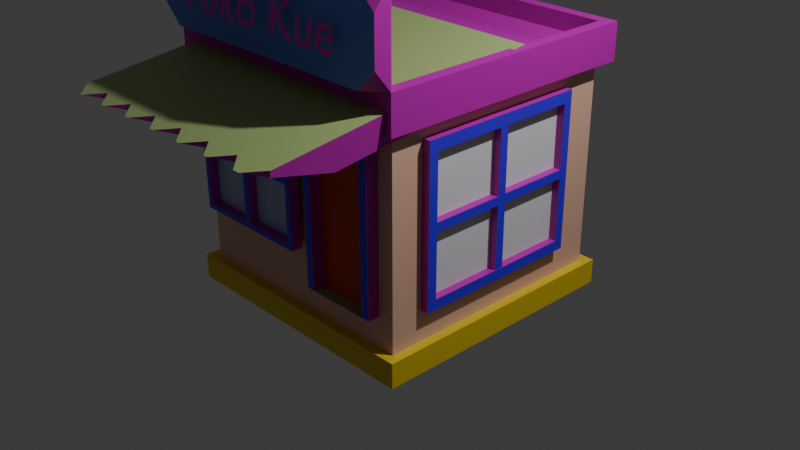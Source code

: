 # Source: Toko_Kue.blend  (saved by Blender 4.2.66; exported with 4.5.12 LTS)
import bpy
from mathutils import Matrix  # noqa: F401  (used for matrix-valued properties, if any)

bpy.ops.wm.read_factory_settings(use_empty=True)
scene = bpy.context.scene
scene.name = 'Scene'

# ---- collections
col_collection = bpy.data.collections.new('Collection'); scene.collection.children.link(col_collection)

# ---- materials (node trees are filled in below, after node groups)
mat_tembok = bpy.data.materials.new('tembok')
mat_tembok.alpha_threshold = 0.0
mat_tembok.use_transparent_shadow = False
mat_tembok.roughness = 0.5
mat_tembok.line_color = (0.0, 0.0, 0.0, 1.0)
mat_pintu_002 = bpy.data.materials.new('pintu.002')
mat_kaca = bpy.data.materials.new('kaca')
mat_tembok_1 = bpy.data.materials.new('Tembok')
mat_lantai = bpy.data.materials.new('lantai')
mat_list_jendela = bpy.data.materials.new('list jendela')
mat_jendela = bpy.data.materials.new('JENDELA')
mat_text = bpy.data.materials.new('TEXT ')
mat_material_002 = bpy.data.materials.new('Material.002')
mat_material_002.alpha_threshold = 0.0
mat_material_002.use_transparent_shadow = False
mat_material_002.preview_render_type = 'FLAT'
mat_material_002.roughness = 0.5
mat_material_002.line_color = (0.0, 0.0, 0.0, 1.0)
mat_text_1 = bpy.data.materials.new('text')
mat_text_001 = bpy.data.materials.new('text.001')
mat_material = bpy.data.materials.new('Material')
mat_material_001 = bpy.data.materials.new('Material.001')
mat_material_001.preview_render_type = 'FLAT'
mat_material_008 = bpy.data.materials.new('Material.008')

# ---- material node trees
mat_tembok.use_nodes = True; mat_tembok.node_tree.nodes.clear()
_N = mat_tembok.node_tree.nodes; _L = mat_tembok.node_tree.links
n0 = _N.new('ShaderNodeOutputMaterial'); n0.name = 'Material Output'; n0.location = (300, 300)
n1 = _N.new('ShaderNodeBsdfPrincipled'); n1.name = 'Principled BSDF'; n1.location = (10, 300)
n1.inputs[0].default_value = (0.5197, 0.0, 0.4357, 1.0)
n1.inputs[3].default_value = 1.45
_L.new(n1.outputs[0], n0.inputs[0])
n0.is_active_output = True
mat_pintu_002.use_nodes = True; mat_pintu_002.node_tree.nodes.clear()
_N = mat_pintu_002.node_tree.nodes; _L = mat_pintu_002.node_tree.links
n0 = _N.new('ShaderNodeBsdfPrincipled'); n0.name = 'Principled BSDF'; n0.location = (10, 300)
n0.inputs[0].default_value = (0.626, 0.05782, 0.004545, 1.0)
n1 = _N.new('ShaderNodeOutputMaterial'); n1.name = 'Material Output'; n1.location = (300, 300)
_L.new(n0.outputs[0], n1.inputs[0])
n1.is_active_output = True
mat_kaca.use_nodes = True; mat_kaca.node_tree.nodes.clear()
_N = mat_kaca.node_tree.nodes; _L = mat_kaca.node_tree.links
n0 = _N.new('ShaderNodeBsdfPrincipled'); n0.name = 'Principled BSDF'; n0.location = (10, 300)
n0.inputs[0].default_value = (0.4342, 0.5674, 0.8034, 1.0)
n1 = _N.new('ShaderNodeOutputMaterial'); n1.name = 'Material Output'; n1.location = (300, 300)
_L.new(n0.outputs[0], n1.inputs[0])
n1.is_active_output = True
mat_tembok_1.use_nodes = True; mat_tembok_1.node_tree.nodes.clear()
_N = mat_tembok_1.node_tree.nodes; _L = mat_tembok_1.node_tree.links
n0 = _N.new('ShaderNodeBsdfPrincipled'); n0.name = 'Principled BSDF'; n0.location = (10, 300)
n0.inputs[0].default_value = (0.8052, 0.4849, 0.3586, 1.0)
n1 = _N.new('ShaderNodeOutputMaterial'); n1.name = 'Material Output'; n1.location = (300, 300)
_L.new(n0.outputs[0], n1.inputs[0])
n1.is_active_output = True
mat_lantai.use_nodes = True; mat_lantai.node_tree.nodes.clear()
_N = mat_lantai.node_tree.nodes; _L = mat_lantai.node_tree.links
n0 = _N.new('ShaderNodeBsdfPrincipled'); n0.name = 'Principled BSDF'; n0.location = (10, 300)
n0.inputs[0].default_value = (0.8037, 0.5947, 0.01793, 1.0)
n1 = _N.new('ShaderNodeOutputMaterial'); n1.name = 'Material Output'; n1.location = (300, 300)
_L.new(n0.outputs[0], n1.inputs[0])
n1.is_active_output = True
mat_list_jendela.use_nodes = True; mat_list_jendela.node_tree.nodes.clear()
_N = mat_list_jendela.node_tree.nodes; _L = mat_list_jendela.node_tree.links
n0 = _N.new('ShaderNodeBsdfPrincipled'); n0.name = 'Principled BSDF'; n0.location = (10, 300)
n0.inputs[0].default_value = (0.05665, 0.001865, 0.8028, 1.0)
n1 = _N.new('ShaderNodeOutputMaterial'); n1.name = 'Material Output'; n1.location = (300, 300)
_L.new(n0.outputs[0], n1.inputs[0])
n1.is_active_output = True
mat_jendela.use_nodes = True; mat_jendela.node_tree.nodes.clear()
_N = mat_jendela.node_tree.nodes; _L = mat_jendela.node_tree.links
n0 = _N.new('ShaderNodeBsdfPrincipled'); n0.name = 'Principled BSDF'; n0.location = (10, 300)
n0.inputs[0].default_value = (0.7673, 0.7758, 0.8017, 1.0)
n1 = _N.new('ShaderNodeOutputMaterial'); n1.name = 'Material Output'; n1.location = (300, 300)
_L.new(n0.outputs[0], n1.inputs[0])
n1.is_active_output = True
mat_text.use_nodes = True; mat_text.node_tree.nodes.clear()
_N = mat_text.node_tree.nodes; _L = mat_text.node_tree.links
n0 = _N.new('ShaderNodeBsdfPrincipled'); n0.name = 'Principled BSDF'; n0.location = (10, 300)
n0.inputs[0].default_value = (0.8016, 0.0, 0.5784, 1.0)
n1 = _N.new('ShaderNodeOutputMaterial'); n1.name = 'Material Output'; n1.location = (300, 300)
_L.new(n0.outputs[0], n1.inputs[0])
n1.is_active_output = True
mat_material_002.use_nodes = True; mat_material_002.node_tree.nodes.clear()
_N = mat_material_002.node_tree.nodes; _L = mat_material_002.node_tree.links
n0 = _N.new('ShaderNodeOutputMaterial'); n0.name = 'Material Output'; n0.location = (300, 300)
n1 = _N.new('ShaderNodeBsdfPrincipled'); n1.name = 'Principled BSDF'; n1.location = (10, 300)
n1.inputs[0].default_value = (0.401, 0.5287, 0.1957, 1.0)
n1.inputs[3].default_value = 1.45
_L.new(n1.outputs[0], n0.inputs[0])
n0.is_active_output = True
mat_text_1.use_nodes = True; mat_text_1.node_tree.nodes.clear()
_N = mat_text_1.node_tree.nodes; _L = mat_text_1.node_tree.links
n0 = _N.new('ShaderNodeBsdfPrincipled'); n0.name = 'Principled BSDF'; n0.location = (10, 300)
n0.inputs[0].default_value = (0.8009, 0.0212, 0.1275, 1.0)
n1 = _N.new('ShaderNodeOutputMaterial'); n1.name = 'Material Output'; n1.location = (300, 300)
_L.new(n0.outputs[0], n1.inputs[0])
n1.is_active_output = True
mat_text_001.use_nodes = True; mat_text_001.node_tree.nodes.clear()
_N = mat_text_001.node_tree.nodes; _L = mat_text_001.node_tree.links
n0 = _N.new('ShaderNodeBsdfPrincipled'); n0.name = 'Principled BSDF'; n0.location = (10, 300)
n0.inputs[0].default_value = (0.8001, 0.03706, 0.0499, 1.0)
n1 = _N.new('ShaderNodeOutputMaterial'); n1.name = 'Material Output'; n1.location = (300, 300)
_L.new(n0.outputs[0], n1.inputs[0])
n1.is_active_output = True
mat_material.use_nodes = True; mat_material.node_tree.nodes.clear()
_N = mat_material.node_tree.nodes; _L = mat_material.node_tree.links
n0 = _N.new('ShaderNodeBsdfPrincipled'); n0.name = 'Principled BSDF'; n0.location = (10, 300)
n0.inputs[0].default_value = (0.1238, 0.2055, 0.8154, 1.0)
n1 = _N.new('ShaderNodeOutputMaterial'); n1.name = 'Material Output'; n1.location = (300, 300)
_L.new(n0.outputs[0], n1.inputs[0])
n1.is_active_output = True
mat_material_001.use_nodes = True; mat_material_001.node_tree.nodes.clear()
_N = mat_material_001.node_tree.nodes; _L = mat_material_001.node_tree.links
n0 = _N.new('ShaderNodeBsdfPrincipled'); n0.name = 'Principled BSDF'; n0.location = (10, 300)
n0.inputs[0].default_value = (0.2138, 0.8008, 0.04185, 1.0)
n1 = _N.new('ShaderNodeOutputMaterial'); n1.name = 'Material Output'; n1.location = (300, 300)
_L.new(n0.outputs[0], n1.inputs[0])
n1.is_active_output = True
mat_material_008.use_nodes = True; mat_material_008.node_tree.nodes.clear()
_N = mat_material_008.node_tree.nodes; _L = mat_material_008.node_tree.links
n0 = _N.new('ShaderNodeBsdfPrincipled'); n0.name = 'Principled BSDF'; n0.location = (10, 300)
n0.inputs[0].default_value = (0.8012, 0.0, 0.4749, 1.0)
n1 = _N.new('ShaderNodeOutputMaterial'); n1.name = 'Material Output'; n1.location = (300, 300)
_L.new(n0.outputs[0], n1.inputs[0])
n1.is_active_output = True

# ---- world
world_world = bpy.data.worlds.new('World'); scene.world = world_world
world_world.use_nodes = True; world_world.node_tree.nodes.clear()
_N = world_world.node_tree.nodes; _L = world_world.node_tree.links
n0 = _N.new('ShaderNodeOutputWorld'); n0.name = 'World Output'; n0.location = (300, 300)
n1 = _N.new('ShaderNodeBackground'); n1.name = 'Background'; n1.location = (10, 300)
n1.inputs[0].default_value = (0.05088, 0.05088, 0.05088, 1.0)
_L.new(n1.outputs[0], n0.inputs[0])
n0.is_active_output = True
world_world.color = (0.05088, 0.05088, 0.05088)
world_world.sun_shadow_jitter_overblur = 0.0

# ---- cameras
cam_camera = bpy.data.cameras.new('Camera')
cam_camera.clip_end = 100.0
cam_camera.ortho_scale = 7.314

# ---- lights
light_light = bpy.data.lights.new('Light', 'POINT')
light_light.energy = 1000.0
light_light.shadow_soft_size = 0.1

# ---- meshes
me_cube = bpy.data.meshes.new('Cube')
me_cube.from_pydata([(1.0, 1.0, 1.0), (1.0, 1.0, -1.0), (1.0, -1.0, 1.0), (1.0, -1.0, -1.0), (-1.0, 1.0, 1.0), (-1.0, 1.0, -1.0), (-1.0, -1.0, 1.0), (-1.0, -1.0, -1.0), (1.0, 1.0, -0.7758), (-1.0, -1.0, -0.7758), (1.0, -1.0, -0.7758), (-1.0, 1.0, -0.7758), (1.0, 1.0, -0.9749), (1.0, -1.0, -0.9749), (-1.0, 1.0, -0.9749), (-1.0, -1.0, -0.9749), (-1.0, -1.0, 0.8465), (1.0, 1.0, 0.8465), (1.0, -1.0, 0.8465), (-1.0, 1.0, 0.8465), (-1.076, -1.076, -0.9749), (-1.076, -1.076, -0.7758), (-1.076, 1.076, -0.7758), (1.076, 1.076, -0.7758), (1.076, -1.076, -0.7758), (1.076, 1.076, -0.9749), (1.076, -1.076, -0.9749), (-1.076, 1.076, -0.9749), (-1.095, -1.095, 0.8465), (-1.095, -1.095, 1.0), (1.095, -1.095, 1.0), (1.095, 1.095, 1.0), (-1.095, 1.095, 1.0), (1.095, 1.095, 0.8465), (1.095, -1.095, 0.8465), (-1.095, 1.095, 0.8465), (-1.095, -1.095, 1.142), (-1.0, -1.0, 1.142), (1.0, -1.0, 1.142), (1.0, 1.0, 1.142), (-1.0, 1.0, 1.142), (-1.095, 1.095, 1.142), (1.095, -1.095, 1.142), (1.095, 1.095, 1.142), (-0.899, -1.035, -0.2814), (0.1018, -1.035, -0.2814), (-0.899, -1.042, 0.7193), (0.1018, -1.042, 0.7193), (-0.899, -1.039, 0.2469), (0.1018, -1.039, 0.2469), (-0.4044, -1.035, -0.2814), (-0.4044, -1.042, 0.7193), (-0.8552, -1.035, -0.2376), (0.05799, -1.035, -0.2376), (0.05799, -1.042, 0.6755), (-0.8552, -1.042, 0.6755), (-0.4295, -1.039, 0.272), (-0.4295, -1.038, 0.2219), (-0.3794, -1.038, 0.2219), (-0.3794, -1.039, 0.272), (-0.8552, -1.038, 0.2219), (-0.8552, -1.039, 0.272), (-0.8803, -1.039, 0.2469), (-0.3794, -1.035, -0.2376), (-0.4295, -1.035, -0.2376), (-0.4044, -1.035, -0.2627), (0.05799, -1.039, 0.272), (0.05799, -1.038, 0.2219), (0.08303, -1.039, 0.2469), (-0.4295, -1.042, 0.6755), (-0.3794, -1.042, 0.6755), (-0.4044, -1.042, 0.7006), (-0.899, -1.13, 0.2463), (-0.899, -1.126, -0.2821), (-0.4044, -1.126, -0.2821), (0.1018, -1.126, -0.2821), (0.1018, -1.13, 0.2463), (0.1018, -1.133, 0.7187), (-0.4044, -1.133, 0.7187), (-0.899, -1.133, 0.7187), (-0.8552, -1.127, -0.2383), (0.05799, -1.127, -0.2383), (0.05799, -1.133, 0.6749), (-0.8552, -1.133, 0.6749), (-0.3794, -1.13, 0.2713), (-0.4295, -1.13, 0.2713), (-0.4295, -1.13, 0.2212), (-0.3794, -1.13, 0.2212), (-0.8803, -1.13, 0.2463), (-0.8552, -1.13, 0.2212), (-0.8552, -1.13, 0.2713), (-0.4044, -1.127, -0.2633), (-0.3794, -1.127, -0.2383), (-0.4295, -1.127, -0.2383), (0.08303, -1.13, 0.2463), (0.05799, -1.13, 0.2713), (0.05799, -1.13, 0.2212), (-0.4044, -1.133, 0.6999), (-0.4295, -1.133, 0.6749), (-0.3794, -1.133, 0.6749), (-0.4295, -1.053, 0.2719), (-0.8552, -1.053, 0.2719), (-0.8552, -1.053, 0.2218), (-0.4295, -1.053, 0.2218), (0.05799, -1.053, 0.2719), (-0.3794, -1.053, 0.2719), (-0.3794, -1.053, 0.2218), (0.05799, -1.053, 0.2218), (-0.3794, -1.05, -0.2377), (-0.4295, -1.05, -0.2377), (-0.3794, -1.056, 0.6754), (-0.4295, -1.056, 0.6754), (-0.8552, -1.056, 0.6754), (-0.8552, -1.05, -0.2377), (0.05799, -1.056, 0.6754), (0.05799, -1.05, -0.2377), (0.2315, -1.001, -0.5278), (0.8668, -1.001, -0.5278), (0.2315, -1.006, 0.7129), (0.8668, -1.006, 0.7129), (0.2942, -1.001, -0.5278), (0.2942, -1.006, 0.7129), (0.796, -1.001, -0.5278), (0.796, -1.006, 0.7129), (0.2315, -1.006, 0.639), (0.8668, -1.006, 0.639), (0.2942, -1.006, 0.639), (0.796, -1.006, 0.639), (0.2315, -1.102, 0.6386), (0.2315, -1.097, -0.5282), (0.796, -1.097, -0.5282), (0.8668, -1.097, -0.5282), (0.8668, -1.102, 0.6386), (0.8668, -1.102, 0.7125), (0.2942, -1.102, 0.7125), (0.2315, -1.102, 0.7125), (0.2942, -1.097, -0.5282), (0.796, -1.102, 0.7125), (0.2942, -1.102, 0.6386), (0.796, -1.102, 0.6386), (0.2942, -1.003, -0.5278), (0.796, -1.003, -0.5278), (0.2942, -1.009, 0.639), (0.796, -1.009, 0.639), (1.003, 0.6682, -0.5301), (1.003, 0.6682, 0.7285), (1.003, -0.7383, -0.5301), (1.003, -0.7383, 0.7285), (1.003, -0.7383, 0.6377), (1.003, 0.6682, 0.6377), (1.003, -0.6605, 0.7285), (1.003, -0.6605, -0.5301), (1.003, -0.6605, 0.6377), (1.003, -0.7383, -0.4468), (1.003, 0.6682, -0.4468), (1.003, -0.6605, -0.4468), (1.003, 0.596, -0.5301), (1.003, 0.596, 0.7285), (1.003, 0.596, 0.6377), (1.003, 0.596, -0.4468), (1.066, 0.6682, 0.6377), (1.066, 0.6682, 0.7285), (1.066, 0.596, -0.5301), (1.066, 0.6682, -0.5301), (1.066, -0.7383, -0.4468), (1.066, -0.7383, -0.5301), (1.066, -0.6605, 0.7285), (1.066, -0.7383, 0.7285), (1.066, 0.6682, -0.4468), (1.066, -0.6605, 0.6377), (1.066, 0.596, 0.7285), (1.066, -0.6605, -0.5301), (1.066, -0.7383, 0.6377), (1.066, -0.6605, -0.4468), (1.066, 0.596, 0.6377), (1.066, 0.596, -0.4468), (1.003, 0.6682, 0.09565), (1.003, -0.7383, 0.09565), (1.066, 0.6682, 0.09565), (1.066, -0.6605, 0.09565), (1.066, -0.7383, 0.09565), (1.066, 0.596, 0.09565), (1.003, -0.6605, 0.0598), (1.003, -0.6605, 0.1315), (1.039, -0.6605, 0.09565), (1.003, 0.596, 0.1315), (1.003, 0.596, 0.0598), (1.039, 0.596, 0.09565), (1.003, -0.06488, 0.7285), (1.003, 0.006821, 0.7285), (1.003, 0.006821, -0.5301), (1.003, -0.06488, -0.5301), (1.003, 0.006821, 0.6377), (1.003, -0.06488, 0.6377), (1.003, 0.006821, -0.4468), (1.003, -0.06488, -0.4468), (1.066, 0.006821, 0.7285), (1.066, -0.06488, 0.7285), (1.066, -0.02903, 0.6927), (1.066, -0.06488, -0.5301), (1.066, 0.006821, -0.5301), (1.066, -0.02903, -0.4943), (1.066, -0.06488, 0.6377), (1.066, 0.006821, 0.6377), (1.066, -0.02903, 0.6735), (1.066, 0.006821, -0.4468), (1.066, -0.06488, -0.4468), (1.066, -0.02903, -0.4826), (1.003, 0.006821, 0.0598), (1.003, 0.006821, 0.1315), (1.003, -0.06488, 0.1315), (1.003, -0.06488, 0.0598), (1.064, -0.6605, 0.0598), (1.064, -0.6605, 0.1315), (1.064, 0.596, 0.1315), (1.064, 0.596, 0.0598), (1.064, 0.006821, 0.0598), (1.064, 0.006821, 0.1315), (1.064, -0.06488, 0.0598), (1.064, -0.06488, 0.1315), (1.064, 0.006821, 0.6377), (1.064, -0.06488, 0.6377), (1.064, 0.006821, -0.4468), (1.064, -0.06488, -0.4468), (-0.7354, 0.5757, 1.368), (-0.7354, 0.5757, 1.162), (-0.7354, 0.3701, 1.368), (-0.7354, 0.3701, 1.162), (-0.941, 0.5757, 1.368), (-0.941, 0.5757, 1.162), (-0.941, 0.3701, 1.368), (-0.941, 0.3701, 1.162), (-0.7354, 0.3701, 1.368), (-0.7354, 0.5757, 1.368), (-0.941, 0.3701, 1.368), (-0.941, 0.5757, 1.368), (-0.7354, 0.5367, 1.368), (-0.7354, 0.5367, 1.162), (-0.941, 0.5367, 1.368), (-0.941, 0.5367, 1.162), (-0.7354, 0.5367, 1.368), (-0.941, 0.5367, 1.368), (-0.7512, 0.386, 1.368), (-0.9252, 0.386, 1.368), (-0.9252, 0.5367, 1.368), (-0.9252, 0.5599, 1.368), (-0.7512, 0.5599, 1.368), (-0.7512, 0.5367, 1.368), (-0.9252, 0.386, 1.201), (-0.7512, 0.386, 1.201), (-0.7512, 0.5367, 1.201), (-0.9252, 0.5367, 1.201), (-0.9252, 0.5599, 1.201), (-0.7512, 0.5599, 1.201), (1.0, 0.7795, 1.0), (1.032, -1.487, 0.7282), (-1.0, 0.7795, 1.0), (-0.9682, -1.487, 0.7282), (1.036, 0.1678, 1.155), (-0.9642, 0.1678, 1.155), (0.7255, -1.487, 0.7282), (0.4397, -1.487, 0.7282), (0.154, -1.487, 0.7282), (-0.1317, -1.487, 0.7282), (-0.4174, -1.487, 0.7282), (-0.7031, -1.487, 0.7282), (-0.7349, 0.7795, 1.0), (-0.4492, 0.7795, 1.0), (-0.1634, 0.7795, 1.0), (0.1223, 0.7795, 1.0), (0.408, 0.7795, 1.0), (0.6937, 0.7795, 1.0), (-0.6991, 0.1678, 1.155), (-0.4134, 0.1678, 1.155), (-0.1276, 0.1678, 1.155), (0.1581, 0.1678, 1.155), (0.4438, 0.1678, 1.155), (0.7295, 0.1678, 1.155), (0.9423, -2.099, 0.8834), (1.06, -1.977, 0.8527), (1.066, -1.974, 0.8984), (-0.8072, -2.099, 0.8834), (-0.9342, -1.974, 0.8984), (-0.9395, -1.977, 0.8527), (0.7595, -1.974, 0.8984), (0.636, -2.099, 0.8834), (0.7542, -1.977, 0.8527), (0.8865, -2.099, 0.8834), (0.4738, -1.974, 0.8984), (0.3503, -2.099, 0.8834), (0.4685, -1.977, 0.8527), (0.6008, -2.099, 0.8834), (0.1881, -1.974, 0.8984), (0.06462, -2.099, 0.8834), (0.1827, -1.977, 0.8527), (0.3151, -2.099, 0.8834), (-0.09762, -1.974, 0.8984), (-0.2211, -2.099, 0.8834), (-0.103, -1.977, 0.8527), (0.02934, -2.099, 0.8834), (-0.3833, -1.974, 0.8984), (-0.5068, -2.099, 0.8834), (-0.3887, -1.977, 0.8527), (-0.2564, -2.099, 0.8834), (-0.7925, -2.099, 0.8834), (-0.6744, -1.977, 0.8527), (-0.5421, -2.099, 0.8834), (-0.669, -1.974, 0.8984), (-1.095, -1.095, 1.803), (-1.0, -1.0, 1.803), (1.0, -1.0, 1.803), (1.095, -1.095, 1.803), (1.095, -1.095, 1.142), (1.095, -1.222, 1.302), (0.9356, -1.222, 1.142), (-0.9356, -1.222, 1.142), (-1.095, -1.222, 1.302), (-1.095, -1.095, 1.142), (0.9356, -1.222, 1.803), (1.095, -1.222, 1.644), (1.095, -1.095, 1.803), (-1.095, -1.095, 1.803), (-1.095, -1.222, 1.644), (-0.9356, -1.222, 1.803)], [], [(0, 4, 6, 2), (19, 16, 28, 35), (0, 2, 38, 39), (5, 1, 3, 7), (6, 4, 40, 37), (18, 17, 33, 34), (14, 15, 20, 27), (11, 8, 23, 22), (12, 14, 27, 25), (9, 11, 22, 21), (3, 13, 15, 7), (7, 15, 14, 5), (1, 12, 13, 3), (5, 14, 12, 1), (11, 19, 17, 8), (8, 17, 18, 10), (9, 16, 19, 11), (10, 18, 16, 9), (27, 22, 23, 25), (25, 23, 24, 26), (20, 21, 22, 27), (26, 24, 21, 20), (10, 9, 21, 24), (8, 10, 24, 23), (13, 12, 25, 26), (15, 13, 26, 20), (34, 30, 29, 28), (28, 29, 32, 35), (33, 31, 30, 34), (35, 32, 31, 33), (17, 19, 35, 33), (29, 30, 42, 36), (32, 29, 36, 41), (16, 18, 34, 28), (39, 38, 42, 43), (37, 40, 41, 36), (40, 39, 43, 41), (31, 32, 41, 43), (30, 31, 43, 42), (4, 0, 39, 40), (2, 6, 37, 38), (63, 58, 67, 53), (52, 44, 48, 62, 60), (59, 70, 54, 66), (52, 60, 57, 64), (62, 48, 46, 55, 61), (65, 50, 44, 52, 64), (68, 49, 45, 53, 67), (71, 51, 47, 54, 70), (53, 45, 50, 65, 63), (55, 46, 51, 71, 69), (54, 47, 49, 68, 66), (56, 59, 58, 57), (60, 62, 61), (63, 65, 64), (66, 68, 67), (69, 71, 70), (56, 57, 60, 61), (66, 67, 58, 59), (63, 64, 57, 58), (59, 56, 69, 70), (61, 55, 69, 56), (96, 87, 106, 107), (80, 89, 88, 72, 73), (89, 80, 113, 102), (84, 95, 104, 105), (88, 90, 83, 79, 72), (91, 93, 80, 73, 74), (94, 96, 81, 75, 76), (97, 99, 82, 77, 78), (81, 92, 91, 74, 75), (83, 98, 97, 78, 79), (82, 95, 94, 76, 77), (85, 86, 87, 84), (89, 90, 88), (92, 93, 91), (95, 96, 94), (98, 99, 97), (85, 90, 89, 86), (95, 84, 87, 96), (92, 87, 86, 93), (84, 99, 98, 85), (98, 83, 112, 111), (45, 49, 76, 75), (51, 46, 79, 78), (50, 45, 75, 74), (44, 50, 74, 73), (46, 48, 72, 79), (49, 47, 77, 76), (48, 44, 73, 72), (47, 51, 78, 77), (108, 115, 107, 106), (105, 104, 114, 110), (113, 109, 103, 102), (101, 100, 111, 112), (80, 93, 109, 113), (87, 92, 108, 106), (95, 82, 114, 104), (93, 86, 103, 109), (82, 99, 110, 114), (99, 84, 105, 110), (92, 81, 115, 108), (85, 98, 111, 100), (90, 85, 100, 101), (81, 96, 107, 115), (83, 90, 101, 112), (86, 89, 102, 103), (127, 123, 119, 125), (124, 118, 121, 126), (126, 121, 123, 127), (120, 126, 127, 122), (116, 124, 126, 120), (122, 127, 125, 117), (139, 132, 133, 137), (128, 138, 134, 135), (138, 139, 137, 134), (130, 139, 143, 141), (129, 136, 138, 128), (130, 131, 132, 139), (121, 118, 135, 134), (118, 124, 128, 135), (124, 116, 129, 128), (120, 122, 130, 136), (116, 120, 136, 129), (117, 125, 132, 131), (122, 117, 131, 130), (119, 123, 137, 133), (123, 121, 134, 137), (125, 119, 133, 132), (140, 141, 143, 142), (139, 138, 142, 143), (138, 136, 140, 142), (153, 146, 165, 164), (182, 155, 195, 211), (156, 144, 163, 162), (147, 148, 172, 167), (149, 145, 161, 160), (146, 151, 171, 165), (188, 150, 166, 197), (158, 185, 187, 181, 174), (157, 189, 196, 170), (175, 162, 163, 168), (164, 165, 171, 173), (167, 172, 169, 166), (170, 174, 160, 161), (180, 164, 173, 179), (181, 175, 168, 178), (205, 207, 201, 200, 162, 175), (173, 171, 199, 201, 207, 206), (151, 191, 199, 171), (150, 147, 167, 166), (145, 157, 170, 161), (176, 149, 160, 178), (152, 193, 202, 169), (177, 153, 164, 180), (166, 169, 202, 204, 198, 197), (144, 154, 168, 163), (148, 177, 180, 172), (154, 176, 178, 168), (174, 181, 178, 160), (172, 180, 179, 169), (208, 194, 159, 186), (187, 186, 159, 175, 181), (192, 209, 185, 158), (184, 183, 152, 169, 179), (195, 155, 173, 206), (159, 194, 205, 175), (192, 158, 174, 203), (196, 198, 204, 203, 174, 170), (190, 156, 162, 200), (155, 182, 184, 179, 173), (182, 183, 184), (185, 186, 187), (196, 197, 198), (199, 200, 201), (202, 203, 204), (205, 206, 207), (195, 206, 205, 194), (192, 203, 202, 193), (190, 200, 199, 191), (188, 197, 196, 189), (152, 183, 210, 193), (211, 195, 223, 218), (216, 215, 214, 217, 220, 221, 219, 213, 212, 218, 223, 222), (182, 211, 218, 212), (193, 210, 219, 221), (186, 185, 214, 215), (210, 183, 213, 219), (183, 182, 212, 213), (208, 186, 215, 216), (195, 194, 222, 223), (209, 192, 220, 217), (194, 208, 216, 222), (185, 209, 217, 214), (192, 193, 221, 220), (236, 237, 227, 232), (232, 227, 231, 234), (238, 239, 229, 235), (235, 229, 225, 233), (239, 237, 225, 229), (240, 224, 233, 236), (230, 226, 232, 234), (241, 230, 234, 238), (224, 228, 235, 233), (228, 241, 238, 235), (226, 240, 236, 232), (231, 227, 237, 239), (234, 231, 239, 238), (233, 225, 237, 236), (245, 246, 253, 252), (226, 230, 243, 242), (230, 241, 244, 243), (241, 228, 245, 244), (228, 224, 246, 245), (224, 240, 247, 246), (240, 226, 242, 247), (249, 248, 251, 252, 253, 250), (243, 244, 251, 248), (242, 243, 248, 249), (246, 247, 250, 253), (244, 245, 252, 251), (247, 242, 249, 250), (266, 265, 257, 256), (256, 257, 283, 282, 259), (257, 265, 305, 304, 281, 283), (266, 256, 259, 272), (260, 255, 279, 278, 287, 286), (254, 271, 277, 258), (271, 270, 276, 277), (270, 269, 275, 276), (269, 268, 274, 275), (268, 267, 273, 274), (267, 266, 272, 273), (255, 254, 258, 280, 279), (261, 260, 286, 285, 291, 290), (262, 261, 290, 289, 295, 294), (263, 262, 294, 293, 299, 298), (264, 263, 298, 297, 303, 302), (265, 264, 302, 301, 306, 305), (254, 255, 260, 271), (271, 260, 261, 270), (270, 261, 262, 269), (269, 262, 263, 268), (268, 263, 264, 267), (267, 264, 265, 266), (278, 279, 280), (281, 282, 283), (284, 285, 286, 287), (288, 289, 290, 291), (292, 293, 294, 295), (296, 297, 298, 299), (300, 301, 302, 303), (304, 305, 306, 307), (310, 309, 308, 311), (37, 36, 308, 309), (38, 37, 309, 310), (42, 38, 310, 311), (42, 311, 320, 319, 313, 312), (311, 308, 321, 323, 318, 320), (308, 36, 317, 316, 322, 321), (312, 313, 314), (315, 316, 317), (318, 319, 320), (321, 322, 323), (36, 42, 312, 314, 315, 317)])
me_cube.polygons.foreach_set('material_index', [0, 0, 0, 0, 0, 0, 0, 4, 0, 4, 0, 0, 0, 0, 3, 3, 3, 3, 4, 4, 4, 4, 4, 4, 0, 0, 0, 0, 0, 0, 0, 0, 0, 0, 0, 0, 0, 0, 0, 0, 0, 0, 0, 0, 0, 0, 0, 0, 0, 0, 0, 0, 0, 0, 0, 0, 0, 0, 0, 0, 0, 0, 0, 5, 0, 0, 5, 5, 5, 5, 5, 5, 5, 5, 5, 0, 5, 5, 5, 5, 5, 5, 0, 0, 0, 0, 0, 0, 0, 0, 0, 2, 2, 2, 2, 0, 0, 0, 0, 0, 0, 0, 0, 0, 0, 0, 0, 0, 0, 0, 0, 0, 0, 5, 5, 5, 0, 5, 5, 0, 0, 0, 0, 0, 0, 0, 0, 0, 0, 1, 0, 0, 0, 6, 0, 0, 0, 0, 0, 0, 0, 5, 5, 5, 5, 5, 5, 5, 5, 0, 0, 0, 0, 0, 0, 5, 0, 0, 0, 5, 5, 6, 0, 6, 0, 0, 0, 0, 5, 0, 0, 0, 0, 5, 5, 5, 5, 0, 0, 0, 0, 6, 0, 5, 0, 0, 0, 0, 0, 0, 0, 0, 0, 0, 0, 0, 0, 0, 0, 0, 0, 0, 0, 0, 0, 0, 0, 0, 0, 0, 0, 0, 0, 0, 0, 0, 0, 0, 0, 0, 0, 0, 0, 0, 0, 0, 0, 0, 0, 0, 0, 0, 0, 0, 0, 0, 0, 0, 0, 0, 0, 0, 0, 0, 0, 0, 0, 0, 0, 0, 0, 0, 0, 0, 0, 0, 0, 0, 0, 0, 0, 0, 0, 0, 0])
_uv = me_cube.uv_layers.new(name='UVMap')
_uv.uv.foreach_set('vector', [0.625, 0.5, 0.875, 0.5, 0.875, 0.75, 0.625, 0.75, 0.6058, 0.25, 0.6058, 0.0, 0.6058, 0.0, 0.6058, 0.25, 0.625, 0.5, 0.625, 0.75, 0.625, 0.75, 0.625, 0.5, 0.125, 0.5, 0.375, 0.5, 0.375, 0.75, 0.125, 0.75, 0.875, 0.75, 0.875, 0.5, 0.875, 0.5, 0.875, 0.75, 0.6058, 0.75, 0.6058, 0.5, 0.6058, 0.5, 0.6058, 0.75, 0.3781, 0.25, 0.3781, 0.0, 0.3781, 0.0, 0.3781, 0.25, 0.403, 0.25, 0.403, 0.5, 0.403, 0.5, 0.403, 0.25, 0.3781, 0.5, 0.3781, 0.25, 0.3781, 0.25, 0.3781, 0.5, 0.403, 0.0, 0.403, 0.25, 0.403, 0.25, 0.403, 0.0, 0.375, 0.75, 0.3781, 0.75, 0.3781, 1.0, 0.375, 1.0, 0.375, 0.0, 0.3781, 0.0, 0.3781, 0.25, 0.375, 0.25, 0.375, 0.5, 0.3781, 0.5, 0.3781, 0.75, 0.375, 0.75, 0.375, 0.25, 0.3781, 0.25, 0.3781, 0.5, 0.375, 0.5, 0.403, 0.25, 0.6058, 0.25, 0.6058, 0.5, 0.403, 0.5, 0.403, 0.5, 0.6058, 0.5, 0.6058, 0.75, 0.403, 0.75, 0.403, 0.0, 0.6058, 0.0, 0.6058, 0.25, 0.403, 0.25, 0.403, 0.75, 0.6058, 0.75, 0.6058, 1.0, 0.403, 1.0, 0.3781, 0.25, 0.403, 0.25, 0.403, 0.5, 0.3781, 0.5, 0.3781, 0.5, 0.403, 0.5, 0.403, 0.75, 0.3781, 0.75, 0.3781, 0.0, 0.403, 0.0, 0.403, 0.25, 0.3781, 0.25, 0.3781, 0.75, 0.403, 0.75, 0.403, 1.0, 0.3781, 1.0, 0.403, 0.75, 0.403, 1.0, 0.403, 1.0, 0.403, 0.75, 0.403, 0.5, 0.403, 0.75, 0.403, 0.75, 0.403, 0.5, 0.3781, 0.75, 0.3781, 0.5, 0.3781, 0.5, 0.3781, 0.75, 0.3781, 1.0, 0.3781, 0.75, 0.3781, 0.75, 0.3781, 1.0, 0.6058, 0.75, 0.625, 0.75, 0.625, 1.0, 0.6058, 1.0, 0.6058, 0.0, 0.625, 0.0, 0.625, 0.25, 0.6058, 0.25, 0.6058, 0.5, 0.625, 0.5, 0.625, 0.75, 0.6058, 0.75, 0.6058, 0.25, 0.625, 0.25, 0.625, 0.5, 0.6058, 0.5, 0.6058, 0.5, 0.6058, 0.25, 0.6058, 0.25, 0.6058, 0.5, 0.625, 1.0, 0.625, 0.75, 0.625, 0.75, 0.625, 1.0, 0.625, 0.25, 0.625, 0.0, 0.625, 0.0, 0.625, 0.25, 0.6058, 1.0, 0.6058, 0.75, 0.6058, 0.75, 0.6058, 1.0, 0.625, 0.5, 0.625, 0.75, 0.625, 0.75, 0.625, 0.5, 0.875, 0.75, 0.875, 0.5, 0.875, 0.5, 0.875, 0.75, 0.875, 0.5, 0.625, 0.5, 0.625, 0.5, 0.875, 0.5, 0.625, 0.5, 0.625, 0.25, 0.625, 0.25, 0.625, 0.5, 0.625, 0.75, 0.625, 0.5, 0.625, 0.5, 0.625, 0.75, 0.875, 0.5, 0.625, 0.5, 0.625, 0.5, 0.875, 0.5, 0.625, 0.75, 0.875, 0.75, 0.875, 0.75, 0.625, 0.75, 0.5192, 0.04376, 0.5192, 0.5029, 0.9562, 0.5029, 0.9562, 0.04376, 0.04376, 0.04376, 0.0, 0.0, 0.0, 0.5279, 0.01874, 0.5279, 0.04376, 0.5029, 0.5192, 0.553, 0.5192, 0.9562, 0.9562, 0.9562, 0.9562, 0.553, 0.04376, 0.04376, 0.04376, 0.5029, 0.4692, 0.5029, 0.4692, 0.04376, 0.01874, 0.5279, 0.0, 0.5279, 0.0, 1.0, 0.04376, 0.9562, 0.04376, 0.553, 0.4942, 0.01874, 0.4942, 0.0, 0.0, 0.0, 0.04376, 0.04376, 0.4692, 0.04376, 0.9813, 0.5279, 1.0, 0.5279, 1.0, 0.0, 0.9562, 0.04376, 0.9562, 0.5029, 0.4942, 0.9813, 0.4942, 1.0, 1.0, 1.0, 0.9562, 0.9562, 0.5192, 0.9562, 0.9562, 0.04376, 1.0, 0.0, 0.4942, 0.0, 0.4942, 0.01874, 0.5192, 0.04376, 0.04376, 0.9562, 0.0, 1.0, 0.4942, 1.0, 0.4942, 0.9813, 0.4692, 0.9562, 0.9562, 0.9562, 1.0, 1.0, 1.0, 0.5279, 0.9813, 0.5279, 0.9562, 0.553, 0.4692, 0.553, 0.5192, 0.553, 0.5192, 0.5029, 0.4692, 0.5029, 0.04376, 0.5029, 0.01874, 0.5279, 0.04376, 0.553, 0.5192, 0.04376, 0.4942, 0.01874, 0.4692, 0.04376, 0.9562, 0.553, 0.9813, 0.5279, 0.9562, 0.5029, 0.4692, 0.9562, 0.4942, 0.9813, 0.5192, 0.9562, 0.4692, 0.553, 0.4692, 0.5029, 0.04376, 0.5029, 0.04376, 0.553, 0.9562, 0.553, 0.9562, 0.5029, 0.5192, 0.5029, 0.5192, 0.553, 0.5192, 0.04376, 0.4692, 0.04376, 0.4692, 0.5029, 0.5192, 0.5029, 0.5192, 0.553, 0.4692, 0.553, 0.4692, 0.9562, 0.5192, 0.9562, 0.04376, 0.553, 0.04376, 0.9562, 0.4692, 0.9562, 0.4692, 0.553, 0.9562, 0.5029, 0.5192, 0.5029, 0.5192, 0.5029, 0.9562, 0.5029, 0.04376, 0.04376, 0.04376, 0.5029, 0.01874, 0.5279, 0.0, 0.5279, 0.0, 0.0, 0.04376, 0.5029, 0.04376, 0.04376, 0.04376, 0.04376, 0.04376, 0.5029, 0.5192, 0.553, 0.9562, 0.553, 0.9562, 0.553, 0.5192, 0.553, 0.01874, 0.5279, 0.04376, 0.553, 0.04376, 0.9562, 0.0, 1.0, 0.0, 0.5279, 0.4942, 0.01874, 0.4692, 0.04376, 0.04376, 0.04376, 0.0, 0.0, 0.4942, 0.0, 0.9813, 0.5279, 0.9562, 0.5029, 0.9562, 0.04376, 1.0, 0.0, 1.0, 0.5279, 0.4942, 0.9813, 0.5192, 0.9562, 0.9562, 0.9562, 1.0, 1.0, 0.4942, 1.0, 0.9562, 0.04376, 0.5192, 0.04376, 0.4942, 0.01874, 0.4942, 0.0, 1.0, 0.0, 0.04376, 0.9562, 0.4692, 0.9562, 0.4942, 0.9813, 0.4942, 1.0, 0.0, 1.0, 0.9562, 0.9562, 0.9562, 0.553, 0.9813, 0.5279, 1.0, 0.5279, 1.0, 1.0, 0.4692, 0.553, 0.4692, 0.5029, 0.5192, 0.5029, 0.5192, 0.553, 0.04376, 0.5029, 0.04376, 0.553, 0.01874, 0.5279, 0.5192, 0.04376, 0.4692, 0.04376, 0.4942, 0.01874, 0.9562, 0.553, 0.9562, 0.5029, 0.9813, 0.5279, 0.4692, 0.9562, 0.5192, 0.9562, 0.4942, 0.9813, 0.4692, 0.553, 0.04376, 0.553, 0.04376, 0.5029, 0.4692, 0.5029, 0.9562, 0.553, 0.5192, 0.553, 0.5192, 0.5029, 0.9562, 0.5029, 0.5192, 0.04376, 0.5192, 0.5029, 0.4692, 0.5029, 0.4692, 0.04376, 0.5192, 0.553, 0.5192, 0.9562, 0.4692, 0.9562, 0.4692, 0.553, 0.4692, 0.9562, 0.04376, 0.9562, 0.04376, 0.9562, 0.4692, 0.9562, 1.0, 0.0, 1.0, 0.5279, 1.0, 0.5279, 1.0, 0.0, 0.4942, 1.0, 0.0, 1.0, 0.0, 1.0, 0.4942, 1.0, 0.4942, 0.0, 1.0, 0.0, 1.0, 0.0, 0.4942, 0.0, 0.0, 0.0, 0.4942, 0.0, 0.4942, 0.0, 0.0, 0.0, 0.0, 1.0, 0.0, 0.5279, 0.0, 0.5279, 0.0, 1.0, 1.0, 0.5279, 1.0, 1.0, 1.0, 1.0, 1.0, 0.5279, 0.0, 0.5279, 0.0, 0.0, 0.0, 0.0, 0.0, 0.5279, 1.0, 1.0, 0.4942, 1.0, 0.4942, 1.0, 1.0, 1.0, 0.5192, 0.04376, 0.9562, 0.04376, 0.9562, 0.5029, 0.5192, 0.5029, 0.5192, 0.553, 0.9562, 0.553, 0.9562, 0.9562, 0.5192, 0.9562, 0.04376, 0.04376, 0.4692, 0.04376, 0.4692, 0.5029, 0.04376, 0.5029, 0.04376, 0.553, 0.4692, 0.553, 0.4692, 0.9562, 0.04376, 0.9562, 0.04376, 0.04376, 0.4692, 0.04376, 0.4692, 0.04376, 0.04376, 0.04376, 0.5192, 0.5029, 0.5192, 0.04376, 0.5192, 0.04376, 0.5192, 0.5029, 0.9562, 0.553, 0.9562, 0.9562, 0.9562, 0.9562, 0.9562, 0.553, 0.4692, 0.04376, 0.4692, 0.5029, 0.4692, 0.5029, 0.4692, 0.04376, 0.9562, 0.9562, 0.5192, 0.9562, 0.5192, 0.9562, 0.9562, 0.9562, 0.5192, 0.9562, 0.5192, 0.553, 0.5192, 0.553, 0.5192, 0.9562, 0.5192, 0.04376, 0.9562, 0.04376, 0.9562, 0.04376, 0.5192, 0.04376, 0.4692, 0.553, 0.4692, 0.9562, 0.4692, 0.9562, 0.4692, 0.553, 0.04376, 0.553, 0.4692, 0.553, 0.4692, 0.553, 0.04376, 0.553, 0.9562, 0.04376, 0.9562, 0.5029, 0.9562, 0.5029, 0.9562, 0.04376, 0.04376, 0.9562, 0.04376, 0.553, 0.04376, 0.553, 0.04376, 0.9562, 0.4692, 0.5029, 0.04376, 0.5029, 0.04376, 0.5029, 0.4692, 0.5029, 0.8886, 0.9404, 0.8886, 1.0, 1.0, 1.0, 1.0, 0.9404, 0.0, 0.9404, 0.0, 1.0, 0.09875, 1.0, 0.09875, 0.9404, 0.09875, 0.9404, 0.09875, 1.0, 0.8886, 1.0, 0.8886, 0.9404, 0.09875, 0.0, 0.09875, 0.9404, 0.8886, 0.9404, 0.8886, 0.0, 0.0, 0.0, 0.0, 0.9404, 0.09875, 0.9404, 0.09875, 0.0, 0.8886, 0.0, 0.8886, 0.9404, 1.0, 0.9404, 1.0, 0.0, 0.8886, 0.9404, 1.0, 0.9404, 1.0, 1.0, 0.8886, 1.0, 0.0, 0.9404, 0.09875, 0.9404, 0.09875, 1.0, 0.0, 1.0, 0.09875, 0.9404, 0.8886, 0.9404, 0.8886, 1.0, 0.09875, 1.0, 0.8886, 0.0, 0.8886, 0.9404, 0.8886, 0.9404, 0.8886, 0.0, 0.0, 0.0, 0.09875, 0.0, 0.09875, 0.9404, 0.0, 0.9404, 0.8886, 0.0, 1.0, 0.0, 1.0, 0.9404, 0.8886, 0.9404, 0.09875, 1.0, 0.0, 1.0, 0.0, 1.0, 0.09875, 1.0, 0.0, 1.0, 0.0, 0.9404, 0.0, 0.9404, 0.0, 1.0, 0.0, 0.9404, 0.0, 0.0, 0.0, 0.0, 0.0, 0.9404, 0.09875, 0.0, 0.8886, 0.0, 0.8886, 0.0, 0.09875, 0.0, 0.0, 0.0, 0.09875, 0.0, 0.09875, 0.0, 0.0, 0.0, 1.0, 0.0, 1.0, 0.9404, 1.0, 0.9404, 1.0, 0.0, 0.8886, 0.0, 1.0, 0.0, 1.0, 0.0, 0.8886, 0.0, 1.0, 1.0, 0.8886, 1.0, 0.8886, 1.0, 1.0, 1.0, 0.8886, 1.0, 0.09875, 1.0, 0.09875, 1.0, 0.8886, 1.0, 1.0, 0.9404, 1.0, 1.0, 1.0, 1.0, 1.0, 0.9404, 0.09875, 0.0, 0.8886, 0.0, 0.8886, 0.9404, 0.09875, 0.9404, 0.8886, 0.9404, 0.09875, 0.9404, 0.09875, 0.9404, 0.8886, 0.9404, 0.09875, 0.9404, 0.09875, 0.0, 0.09875, 0.0, 0.09875, 0.9404, 0.0, 0.0, 0.0, 0.0, 0.0, 0.0, 0.0, 0.0, 0.5313, 0.05537, 0.9338, 0.05537, 0.9338, 0.4788, 0.5313, 0.4788, 0.0, 0.0, 0.0, 0.0, 0.0, 0.0, 0.0, 0.0, 0.0, 0.0, 0.0, 0.0, 0.0, 0.0, 0.0, 0.0, 0.0, 0.0, 0.0, 0.0, 0.0, 0.0, 0.0, 0.0, 0.0, 0.0, 0.0, 0.0, 0.0, 0.0, 0.0, 0.0, 0.0, 0.0, 0.0, 0.0, 0.0, 0.0, 0.0, 0.0, 0.07219, 0.9486, 0.4743, 0.9486, 0.5028, 0.9486, 0.5028, 0.9486, 0.07219, 0.9486, 0.0, 0.0, 0.0, 0.0, 0.0, 0.0, 0.0, 0.0, 0.9338, 0.9486, 1.0, 0.9486, 1.0, 1.0, 0.9338, 1.0, 0.9338, 0.0, 1.0, 0.0, 1.0, 0.05537, 0.9338, 0.05537, 0.0, 0.0, 0.07219, 0.0, 0.07219, 0.05537, 0.0, 0.05537, 0.0, 0.9486, 0.07219, 0.9486, 0.07219, 1.0, 0.0, 1.0, 0.5028, -9.095e-13, 0.9338, 0.0, 0.9338, 0.05537, 0.5028, 0.05537, 0.5028, 0.9486, 0.9338, 0.9486, 0.9338, 1.0, 0.5028, 1.0, 0.9338, 0.5298, 0.9623, 0.5043, 0.9715, 0.5043, 1.0, 0.5298, 1.0, 0.9486, 0.9338, 0.9486, 0.9338, 0.05537, 1.0, 0.05537, 1.0, 0.4788, 0.9715, 0.5043, 0.9623, 0.5043, 0.9338, 0.4788, 0.0, 0.0, 0.0, 0.0, 0.0, 0.0, 0.0, 0.0, 0.0, 0.0, 0.0, 0.0, 0.0, 0.0, 0.0, 0.0, 0.0, 0.0, 0.0, 0.0, 0.0, 0.0, 0.0, 0.0, 0.0, 0.0, 0.0, 0.0, 0.0, 0.0, 0.0, 0.0, 0.07219, 0.05537, 0.07219, 0.4788, 0.07219, 0.4788, 0.07219, 0.05537, 0.0, 0.0, 0.0, 0.0, 0.0, 0.0, 0.0, 0.0, 0.0, 0.05537, 0.07219, 0.05537, 0.07219, 0.4788, 0.04371, 0.5043, 0.02848, 0.5043, 0.0, 0.4788, 0.0, 0.0, 0.0, 0.0, 0.0, 0.0, 0.0, 0.0, 0.0, 0.0, 0.0, 0.0, 0.0, 0.0, 0.0, 0.0, 0.0, 0.0, 0.0, 0.0, 0.0, 0.0, 0.0, 0.0, 0.07219, 0.9486, 0.5028, 0.9486, 0.5028, 1.0, 0.07219, 1.0, 0.07219, 0.0, 0.5028, -9.095e-13, 0.5028, 0.05537, 0.07219, 0.05537, 0.5313, 0.5298, 0.9338, 0.5298, 0.9338, 0.9486, 0.5313, 0.9486, 0.5028, 0.9486, 0.5313, 0.9486, 0.9338, 0.9486, 0.9338, 0.9486, 0.5028, 0.9486, 0.07219, 0.5298, 0.4743, 0.5298, 0.4743, 0.9486, 0.07219, 0.9486, 0.5028, 0.05537, 0.4743, 0.05537, 0.07219, 0.05537, 0.07219, 0.05537, 0.5028, 0.05537, 0.9338, 0.4788, 0.9338, 0.05537, 0.9338, 0.05537, 0.9338, 0.4788, 0.9338, 0.9486, 0.9338, 0.5298, 0.9338, 0.5298, 0.9338, 0.9486, 0.07219, 0.5298, 0.07219, 0.9486, 0.07219, 0.9486, 0.07219, 0.5298, 0.0, 0.5298, 0.02848, 0.5043, 0.04371, 0.5043, 0.07219, 0.5298, 0.07219, 0.9486, 0.0, 0.9486, 0.0, 0.0, 0.0, 0.0, 0.0, 0.0, 0.0, 0.0, 0.9338, 0.05537, 0.5313, 0.05537, 0.5028, 0.05537, 0.5028, 0.05537, 0.9338, 0.05537, 0.5313, 0.05537, 0.4743, 0.05537, 0.5028, 0.05537, 0.4743, 0.9486, 0.5313, 0.9486, 0.5028, 0.9486, 0.0, 0.5043, 0.0, 0.4788, 0.02848, 0.5043, 1.0, 0.4788, 1.0, 0.5043, 0.9715, 0.5043, 0.07219, 0.4788, 0.07219, 0.5298, 0.04371, 0.5043, 0.9338, 0.5298, 0.9338, 0.4788, 0.9623, 0.5043, 0.9338, 0.4788, 0.9338, 0.4788, 0.9338, 0.5298, 0.9338, 0.5298, 0.07219, 0.5298, 0.07219, 0.5298, 0.07219, 0.4788, 0.07219, 0.4788, 0.0, 0.0, 0.0, 0.0, 0.0, 0.0, 0.0, 0.0, 0.0, 0.0, 0.0, 0.0, 0.0, 0.0, 0.0, 0.0, 0.07219, 0.05537, 0.4743, 0.05537, 0.4743, 0.4788, 0.07219, 0.4788, 0.5313, 0.4788, 0.9338, 0.4788, 0.9338, 0.4788, 0.5313, 0.4788, 0.5313, 0.5298, 0.5313, 0.9486, 0.4743, 0.9486, 0.4743, 0.5298, 0.07219, 0.5298, 0.07219, 0.4788, 0.4743, 0.4788, 0.4743, 0.05537, 0.5313, 0.05537, 0.5313, 0.4788, 0.9338, 0.4788, 0.9338, 0.5298, 0.5313, 0.05537, 0.5313, 0.4788, 0.5313, 0.4788, 0.5313, 0.05537, 0.07219, 0.4788, 0.4743, 0.4788, 0.4743, 0.4788, 0.07219, 0.4788, 0.5313, 0.9486, 0.4743, 0.9486, 0.4743, 0.9486, 0.5313, 0.9486, 0.4743, 0.4788, 0.4743, 0.05537, 0.4743, 0.05537, 0.4743, 0.4788, 0.4743, 0.05537, 0.5313, 0.05537, 0.5313, 0.05537, 0.4743, 0.05537, 0.5313, 0.5298, 0.5313, 0.9486, 0.5313, 0.9486, 0.5313, 0.5298, 0.9338, 0.4788, 0.9338, 0.5298, 0.9338, 0.5298, 0.9338, 0.4788, 0.4743, 0.5298, 0.07219, 0.5298, 0.07219, 0.5298, 0.4743, 0.5298, 0.9338, 0.5298, 0.5313, 0.5298, 0.5313, 0.5298, 0.9338, 0.5298, 0.4743, 0.9486, 0.4743, 0.5298, 0.4743, 0.5298, 0.4743, 0.9486, 0.07219, 0.5298, 0.07219, 0.4788, 0.07219, 0.4788, 0.07219, 0.5298, 0.375, 0.04745, 0.625, 0.04745, 0.625, 0.25, 0.375, 0.25, 0.375, 0.25, 0.625, 0.25, 0.625, 0.5, 0.375, 0.5, 0.375, 0.7026, 0.625, 0.7026, 0.625, 0.75, 0.375, 0.75, 0.375, 0.75, 0.625, 0.75, 0.625, 1.0, 0.375, 1.0, 0.625, 0.7026, 0.875, 0.7026, 0.875, 0.75, 0.625, 0.75, 0.125, 0.7026, 0.125, 0.75, 0.125, 0.75, 0.125, 0.7026, 0.375, 0.5, 0.125, 0.5, 0.125, 0.5, 0.375, 0.5, 0.375, 0.7026, 0.375, 0.5, 0.375, 0.5, 0.375, 0.7026, 0.125, 0.75, 0.375, 0.75, 0.375, 0.75, 0.125, 0.75, 0.375, 0.75, 0.375, 0.7026, 0.375, 0.7026, 0.375, 0.75, 0.125, 0.5, 0.125, 0.7026, 0.125, 0.7026, 0.125, 0.5, 0.625, 0.5, 0.875, 0.5, 0.875, 0.7026, 0.625, 0.7026, 0.375, 0.5, 0.625, 0.5, 0.625, 0.7026, 0.375, 0.7026, 0.375, 0.0, 0.625, 0.0, 0.625, 0.04745, 0.375, 0.04745, 0.3558, 0.7308, 0.1442, 0.7308, 0.1442, 0.7308, 0.3558, 0.7308, 0.125, 0.5, 0.375, 0.5, 0.3558, 0.5192, 0.1442, 0.5192, 0.375, 0.5, 0.375, 0.7026, 0.3558, 0.7026, 0.3558, 0.5192, 0.375, 0.7026, 0.375, 0.75, 0.3558, 0.7308, 0.3558, 0.7026, 0.375, 0.75, 0.125, 0.75, 0.1442, 0.7308, 0.3558, 0.7308, 0.125, 0.75, 0.125, 0.7026, 0.1442, 0.7026, 0.1442, 0.7308, 0.125, 0.7026, 0.125, 0.5, 0.1442, 0.5192, 0.1442, 0.7026, 0.1442, 0.5192, 0.3558, 0.5192, 0.3558, 0.7026, 0.3558, 0.7308, 0.1442, 0.7308, 0.1442, 0.7026, 0.3558, 0.5192, 0.3558, 0.7026, 0.3558, 0.7026, 0.3558, 0.5192, 0.1442, 0.5192, 0.3558, 0.5192, 0.3558, 0.5192, 0.1442, 0.5192, 0.1442, 0.7308, 0.1442, 0.7026, 0.1442, 0.7026, 0.1442, 0.7308, 0.3558, 0.7026, 0.3558, 0.7308, 0.3558, 0.7308, 0.3558, 0.7026, 0.1442, 0.7026, 0.1442, 0.5192, 0.1442, 0.5192, 0.1442, 0.7026, 0.8419, 0.5, 0.8419, 0.75, 0.875, 0.75, 0.875, 0.5, 0.875, 0.5, 0.875, 0.75, 0.875, 0.75, 0.875, 0.7363, 0.875, 0.5, 0.875, 0.75, 0.8419, 0.75, 0.8419, 0.75, 0.8575, 0.75, 0.8593, 0.75, 0.875, 0.75, 0.8419, 0.5, 0.875, 0.5, 0.875, 0.5, 0.8419, 0.5, 0.6633, 0.75, 0.625, 0.75, 0.625, 0.75, 0.6407, 0.75, 0.6476, 0.75, 0.6633, 0.75, 0.625, 0.5, 0.6633, 0.5, 0.6633, 0.5, 0.625, 0.5, 0.6633, 0.5, 0.699, 0.5, 0.699, 0.5, 0.6633, 0.5, 0.699, 0.5, 0.7347, 0.5, 0.7347, 0.5, 0.699, 0.5, 0.7347, 0.5, 0.7704, 0.5, 0.7704, 0.5, 0.7347, 0.5, 0.7704, 0.5, 0.8061, 0.5, 0.8061, 0.5, 0.7704, 0.5, 0.8061, 0.5, 0.8419, 0.5, 0.8419, 0.5, 0.8061, 0.5, 0.625, 0.75, 0.625, 0.5, 0.625, 0.5, 0.625, 0.7363, 0.625, 0.75, 0.699, 0.75, 0.6633, 0.75, 0.6633, 0.75, 0.6789, 0.75, 0.6833, 0.75, 0.699, 0.75, 0.7347, 0.75, 0.699, 0.75, 0.699, 0.75, 0.7147, 0.75, 0.7191, 0.75, 0.7347, 0.75, 0.7704, 0.75, 0.7347, 0.75, 0.7347, 0.75, 0.7504, 0.75, 0.7548, 0.75, 0.7704, 0.75, 0.8061, 0.75, 0.7704, 0.75, 0.7704, 0.75, 0.7861, 0.75, 0.7905, 0.75, 0.8061, 0.75, 0.8419, 0.75, 0.8061, 0.75, 0.8061, 0.75, 0.8218, 0.75, 0.8262, 0.75, 0.8419, 0.75, 0.625, 0.5, 0.625, 0.75, 0.6633, 0.75, 0.6633, 0.5, 0.6633, 0.5, 0.6633, 0.75, 0.699, 0.75, 0.699, 0.5, 0.699, 0.5, 0.699, 0.75, 0.7347, 0.75, 0.7347, 0.5, 0.7347, 0.5, 0.7347, 0.75, 0.7704, 0.75, 0.7704, 0.5, 0.7704, 0.5, 0.7704, 0.75, 0.8061, 0.75, 0.8061, 0.5, 0.8061, 0.5, 0.8061, 0.75, 0.8419, 0.75, 0.8419, 0.5, 0.6407, 0.75, 0.625, 0.75, 0.625, 0.7363, 0.8593, 0.75, 0.875, 0.7363, 0.875, 0.75, 0.6633, 0.7363, 0.6789, 0.75, 0.6633, 0.75, 0.6476, 0.75, 0.699, 0.7363, 0.7147, 0.75, 0.699, 0.75, 0.6833, 0.75, 0.7347, 0.7363, 0.7504, 0.75, 0.7347, 0.75, 0.7191, 0.75, 0.7704, 0.7363, 0.7861, 0.75, 0.7704, 0.75, 0.7548, 0.75, 0.8061, 0.7363, 0.8218, 0.75, 0.8061, 0.75, 0.7905, 0.75, 0.8575, 0.75, 0.8419, 0.75, 0.8262, 0.75, 0.8419, 0.7363, 0.625, 0.75, 0.875, 0.75, 0.875, 0.75, 0.625, 0.75, 0.875, 0.75, 0.875, 0.75, 0.875, 0.75, 0.875, 0.75, 0.625, 0.75, 0.875, 0.75, 0.875, 0.75, 0.625, 0.75, 0.625, 0.75, 0.625, 0.75, 0.625, 0.75, 0.625, 0.75, 0.625, 0.75, 0.625, 0.75, 0.625, 0.75, 0.625, 0.75, 0.625, 0.75, 0.625, 0.75, 0.625, 0.75, 0.875, 0.75, 0.875, 0.75, 0.8568, 0.75, 0.6432, 0.75, 0.625, 0.75, 0.875, 0.75, 0.875, 0.75, 0.875, 0.75, 0.875, 0.75, 0.875, 0.75, 0.875, 0.75, 0.625, 0.75, 0.625, 0.75, 0.625, 0.7682, 0.625, 0.9818, 0.625, 1.0, 0.875, 0.75, 0.6432, 0.75, 0.625, 0.75, 0.625, 0.75, 0.875, 0.75, 0.875, 0.75, 0.625, 0.9818, 0.625, 1.0, 0.625, 0.75, 0.625, 0.75, 0.625, 0.7682, 0.625, 0.9818, 0.625, 1.0])
me_cube.materials.append(mat_tembok)
me_cube.materials.append(mat_pintu_002)
me_cube.materials.append(mat_kaca)
me_cube.materials.append(mat_tembok_1)
me_cube.materials.append(mat_lantai)
me_cube.materials.append(mat_list_jendela)
me_cube.materials.append(mat_jendela)
me_cube.materials.append(mat_text)
me_cube.use_mirror_vertex_groups = False
me_cube.update()
me_cube_001 = bpy.data.meshes.new('Cube.001')
me_cube_001.from_pydata([(0.796, -1.097, -0.5282), (0.2942, -1.097, -0.5282), (0.2942, -1.003, -0.5278), (0.796, -1.003, -0.5278)], [], [(1, 0, 3, 2)])
_uv = me_cube_001.uv_layers.new(name='UVMap')
_uv.uv.foreach_set('vector', [0.09875, 0.0, 0.8886, 0.0, 0.8886, 0.0, 0.09875, 0.0])
me_cube_001.materials.append(mat_material_002)
me_cube_001.use_mirror_vertex_groups = False
me_cube_001.update()
me_cube_002 = bpy.data.meshes.new('Cube.002')
me_cube_002.from_pydata([(1.036, 0.1678, 1.155), (-0.9642, 0.1678, 1.155), (-0.6991, 0.1678, 1.155), (-0.4134, 0.1678, 1.155), (-0.1276, 0.1678, 1.155), (0.1581, 0.1678, 1.155), (0.4438, 0.1678, 1.155), (0.7295, 0.1678, 1.155), (0.9423, -2.099, 0.8834), (1.066, -1.974, 0.8984), (-0.8072, -2.099, 0.8834), (-0.9342, -1.974, 0.8984), (0.7595, -1.974, 0.8984), (0.636, -2.099, 0.8834), (0.8865, -2.099, 0.8834), (0.4738, -1.974, 0.8984), (0.3503, -2.099, 0.8834), (0.6008, -2.099, 0.8834), (0.1881, -1.974, 0.8984), (0.06462, -2.099, 0.8834), (0.3151, -2.099, 0.8834), (-0.09762, -1.974, 0.8984), (-0.2211, -2.099, 0.8834), (0.02934, -2.099, 0.8834), (-0.3833, -1.974, 0.8984), (-0.5068, -2.099, 0.8834), (-0.2564, -2.099, 0.8834), (-0.7925, -2.099, 0.8834), (-0.5421, -2.099, 0.8834), (-0.669, -1.974, 0.8984)], [], [(7, 6, 15, 17, 13, 12), (2, 1, 11, 10, 27, 29), (3, 2, 29, 28, 25, 24), (4, 3, 24, 26, 22, 21), (5, 4, 21, 23, 19, 18), (6, 5, 18, 20, 16, 15), (0, 7, 12, 14, 8, 9)])
_uv = me_cube_002.uv_layers.new(name='UVMap')
_uv.uv.foreach_set('vector', [0.6633, 0.5, 0.699, 0.5, 0.699, 0.7363, 0.6833, 0.75, 0.6789, 0.75, 0.6633, 0.7363, 0.8419, 0.5, 0.875, 0.5, 0.875, 0.7363, 0.8593, 0.75, 0.8575, 0.75, 0.8419, 0.7363, 0.8061, 0.5, 0.8419, 0.5, 0.8419, 0.7363, 0.8262, 0.75, 0.8218, 0.75, 0.8061, 0.7363, 0.7704, 0.5, 0.8061, 0.5, 0.8061, 0.7363, 0.7905, 0.75, 0.7861, 0.75, 0.7704, 0.7363, 0.7347, 0.5, 0.7704, 0.5, 0.7704, 0.7363, 0.7548, 0.75, 0.7504, 0.75, 0.7347, 0.7363, 0.699, 0.5, 0.7347, 0.5, 0.7347, 0.7363, 0.7191, 0.75, 0.7147, 0.75, 0.699, 0.7363, 0.625, 0.5, 0.6633, 0.5, 0.6633, 0.7363, 0.6476, 0.75, 0.6407, 0.75, 0.625, 0.7363])
me_cube_002.materials.append(mat_material_002)
me_cube_002.use_mirror_vertex_groups = False
me_cube_002.update()
me_cube_003 = bpy.data.meshes.new('Cube.003')
me_cube_003.from_pydata([(1.095, -1.222, 1.302), (0.9356, -1.222, 1.142), (-0.9356, -1.222, 1.142), (-1.095, -1.222, 1.302), (0.9356, -1.222, 1.803), (1.095, -1.222, 1.644), (-1.095, -1.222, 1.644), (-0.9356, -1.222, 1.803)], [], [(3, 2, 1, 0, 5, 4, 7, 6)])
_uv = me_cube_003.uv_layers.new(name='UVMap')
_uv.uv.foreach_set('vector', [0.625, 1.0, 0.625, 0.9818, 0.625, 0.7682, 0.625, 0.75, 0.625, 0.75, 0.625, 0.7682, 0.625, 0.9818, 0.625, 1.0])
me_cube_003.materials.append(mat_material)
me_cube_003.materials.append(mat_material_001)
me_cube_003.use_mirror_vertex_groups = False
me_cube_003.update()

# ---- curves / text
txt_text = bpy.data.curves.new('Text', 'FONT')
txt_text.dimensions = '2D'
txt_text.body = 'Toko Kue'
txt_text.materials.append(mat_text_1)
txt_text.materials.append(mat_text_001)
txt_text_001 = bpy.data.curves.new('Text.001', 'FONT')
txt_text_001.dimensions = '2D'
txt_text_001.body = 'Toko Kue'
txt_text_001.materials.append(mat_material_008)

# ---- objects
ob_cube = bpy.data.objects.new('Cube', me_cube)
ob_light = bpy.data.objects.new('Light', light_light)
ob_camera = bpy.data.objects.new('Camera', cam_camera)
ob_cube_001 = bpy.data.objects.new('Cube.001', me_cube_001)
ob_text = bpy.data.objects.new('Text', txt_text)
ob_cube_002 = bpy.data.objects.new('Cube.002', me_cube_002)
ob_cube_003 = bpy.data.objects.new('Cube.003', me_cube_003)
ob_text_001 = bpy.data.objects.new('Text.001', txt_text_001)

# ---- transforms, parenting, visibility, modifiers, constraints
ob_cube.location = (-0.1703, 0.159, 0.4746)
ob_cube.scale = (1.337, 1.337, 1.337)
ob_cube.lock_rotations_4d = False
ob_cube.empty_display_type = 'ARROWS'
ob_cube.lineart.crease_threshold = 0.0
ob_light.location = (4.076, 1.005, 5.904)
ob_light.rotation_euler = (0.6503, 0.05522, 1.866)
ob_light.lock_rotations_4d = False
ob_light.empty_display_type = 'ARROWS'
ob_light.color = (0.0, 0.0, 0.0, 0.0)
ob_light.lineart.crease_threshold = 0.0
ob_camera.location = (7.359, -6.926, 4.958)
ob_camera.rotation_euler = (1.109, 0.0, 0.8149)
ob_camera.lock_rotations_4d = False
ob_camera.empty_display_type = 'ARROWS'
ob_camera.color = (0.0, 0.0, 0.0, 0.0)
ob_camera.display_type = 'WIRE'
ob_camera.lineart.crease_threshold = 0.0
ob_cube_001.location = (-0.1703, 0.159, 0.4746)
ob_cube_001.scale = (1.337, 1.337, 1.337)
ob_cube_001.lock_rotations_4d = False
ob_cube_001.empty_display_type = 'ARROWS'
ob_cube_001.lineart.crease_threshold = 0.0
ob_text.location = (-1.39, -1.458, 2.215)
ob_text.rotation_euler = (1.571, -0.0, 0.0)
ob_text.scale = (0.557, 0.557, 0.557)
_m = ob_text.modifiers.new('Solidify', 'SOLIDIFY')
_m.thickness = 0.04
ob_cube_002.location = (-0.1703, 0.159, 0.4746)
ob_cube_002.scale = (1.337, 1.337, 1.337)
ob_cube_002.lock_rotations_4d = False
ob_cube_002.empty_display_type = 'ARROWS'
ob_cube_002.lineart.crease_threshold = 0.0
ob_cube_003.location = (-0.1703, 0.159, 0.4746)
ob_cube_003.scale = (1.337, 1.337, 1.337)
ob_cube_003.lock_rotations_4d = False
ob_cube_003.empty_display_type = 'ARROWS'
ob_cube_003.lineart.crease_threshold = 0.0
ob_text_001.location = (-1.224, -1.585, 2.28)
ob_text_001.rotation_euler = (1.451, 0.004588, -0.003878)
ob_text_001.scale = (0.528, 0.528, 0.528)

# ---- collection membership
col_collection.objects.link(ob_cube)
col_collection.objects.link(ob_light)
col_collection.objects.link(ob_camera)
col_collection.objects.link(ob_cube_001)
col_collection.objects.link(ob_text)
col_collection.objects.link(ob_cube_002)
col_collection.objects.link(ob_cube_003)
col_collection.objects.link(ob_text_001)

# ---- scene / render settings (as saved in the file)
scene.camera = ob_camera
scene.frame_start = 1; scene.frame_end = 250; scene.frame_set(1)
scene.render.engine = 'BLENDER_EEVEE_NEXT'
bpy.context.view_layer.update()
